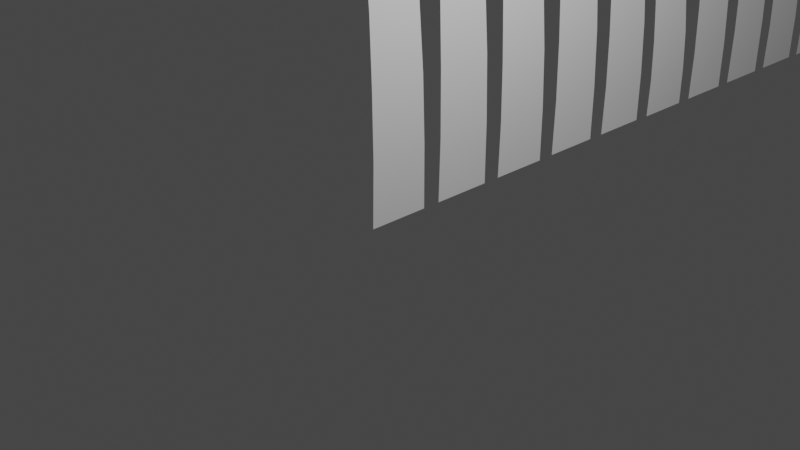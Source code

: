 # Source: grass.blend  (saved by Blender 3.5.10; exported with 4.5.12 LTS)
import bpy
from mathutils import Matrix  # noqa: F401  (used for matrix-valued properties, if any)

bpy.ops.wm.read_factory_settings(use_empty=True)
scene = bpy.context.scene
scene.name = 'Scene'

# ---- collections
col_collection = bpy.data.collections.new('Collection'); scene.collection.children.link(col_collection)

# ---- world
world_world = bpy.data.worlds.new('World'); scene.world = world_world
world_world.use_nodes = True; world_world.node_tree.nodes.clear()
_N = world_world.node_tree.nodes; _L = world_world.node_tree.links
n0 = _N.new('ShaderNodeOutputWorld'); n0.name = 'World Output'; n0.location = (300, 300)
n1 = _N.new('ShaderNodeBackground'); n1.name = 'Background'; n1.location = (10, 300)
n1.inputs[0].default_value = (0.05088, 0.05088, 0.05088, 1.0)
_L.new(n1.outputs[0], n0.inputs[0])
n0.is_active_output = True
world_world.color = (0.05088, 0.05088, 0.05088)
world_world.use_sun_shadow = False
world_world.sun_shadow_jitter_overblur = 0.0

# ---- cameras
cam_camera = bpy.data.cameras.new('Camera')
cam_camera.clip_end = 100.0
cam_camera.ortho_scale = 7.314

# ---- lights
light_light = bpy.data.lights.new('Light', 'POINT')
light_light.transmission_factor = 0.0
light_light.energy = 1000.0
light_light.shadow_soft_size = 0.1
light_light.shadow_maximum_resolution = 0.006
light_light.use_absolute_resolution = True

# ---- meshes
me_plane_001 = bpy.data.meshes.new('Plane.001')
me_plane_001.from_pydata([(-4.389, -0.1463, -0.5246), (1.0, -0.3531, 0.0), (-4.389, 0.1463, -0.5246), (1.0, 0.3531, 0.0), (-1.931, -0.3058, -0.1302), (-1.931, 0.3058, -0.1302), (-3.072, 0.2533, -0.277), (-3.072, -0.2533, -0.277), (-0.4575, -0.3354, -0.01525), (-0.4575, 0.3354, -0.01525), (-4.868, 0.0, -0.6668), (1.0, 0.0, 0.0), (-1.931, 0.0, -0.1302), (-3.072, 0.0, -0.277), (-0.4575, 0.0, -0.01525), (-1.177, 0.3194, -0.05834), (-1.177, -0.3194, -0.05834), (-1.177, 0.0, -0.05834), (0.2868, -0.3436, 0.004622), (0.2868, 0.3436, 0.004622), (0.2868, 0.0, 0.004622), (-2.502, -0.2808, -0.1972), (-2.502, 0.2808, -0.1972), (-2.502, 0.0, -0.1972), (-3.64, 0.218, -0.3697), (-3.64, -0.218, -0.3697), (-3.64, 0.0, -0.3697), (-4.385, 0.0, -0.5542), (-3.587, 8.116, -0.5246), (1.01, 7.909, -1.186e-08), (-3.587, 8.408, -0.5246), (1.01, 8.615, -1.186e-08), (-1.491, 7.956, -0.1302), (-1.491, 8.568, -0.1302), (-2.464, 8.515, -0.277), (-2.464, 8.009, -0.277), (-0.2332, 7.927, -0.01525), (-0.2332, 8.597, -0.01525), (-3.996, 8.262, -0.6668), (1.01, 8.262, -1.186e-08), (-1.491, 8.262, -0.1302), (-2.464, 8.262, -0.277), (-0.2332, 8.262, -0.01525), (-0.8474, 8.581, -0.05834), (-0.8474, 7.943, -0.05834), (-0.8474, 8.262, -0.05834), (0.4018, 7.918, 0.004622), (0.4018, 8.606, 0.004622), (0.4018, 8.262, 0.004622), (-1.978, 7.981, -0.1972), (-1.978, 8.543, -0.1972), (-1.978, 8.262, -0.1972), (-2.949, 8.48, -0.3697), (-2.949, 8.044, -0.3697), (-2.949, 8.262, -0.3697), (-3.584, 8.262, -0.5542), (-3.548, 7.198, -0.5246), (1.002, 6.991, -1.191e-08), (-3.548, 7.49, -0.5246), (1.002, 7.697, -1.191e-08), (-1.473, 7.038, -0.1302), (-1.473, 7.65, -0.1302), (-2.437, 7.597, -0.277), (-2.437, 7.091, -0.277), (-0.2286, 7.009, -0.01525), (-0.2286, 7.679, -0.01525), (-3.953, 7.344, -0.6668), (1.002, 7.344, -1.191e-08), (-1.473, 7.344, -0.1302), (-2.437, 7.344, -0.277), (-0.2286, 7.344, -0.01525), (-0.8364, 7.663, -0.05834), (-0.8364, 7.025, -0.05834), (-0.8364, 7.344, -0.05834), (0.4, 7.0, 0.004622), (0.4, 7.688, 0.004622), (0.4, 7.344, 0.004622), (-1.955, 7.063, -0.1972), (-1.955, 7.625, -0.1972), (-1.955, 7.344, -0.1972), (-2.916, 7.562, -0.3697), (-2.916, 7.126, -0.3697), (-2.916, 7.344, -0.3697), (-3.545, 7.344, -0.5542), (-4.389, 6.28, -0.5246), (1.0, 6.073, 0.0), (-4.389, 6.572, -0.5246), (1.0, 6.779, 0.0), (-1.931, 6.12, -0.1302), (-1.931, 6.732, -0.1302), (-3.072, 6.679, -0.277), (-3.072, 6.173, -0.277), (-0.4575, 6.091, -0.01525), (-0.4575, 6.761, -0.01525), (-4.868, 6.426, -0.6668), (1.0, 6.426, 0.0), (-1.931, 6.426, -0.1302), (-3.072, 6.426, -0.277), (-0.4575, 6.426, -0.01525), (-1.177, 6.745, -0.05834), (-1.177, 6.107, -0.05834), (-1.177, 6.426, -0.05834), (0.2868, 6.082, 0.004622), (0.2868, 6.77, 0.004622), (0.2868, 6.426, 0.004622), (-2.502, 6.145, -0.1972), (-2.502, 6.707, -0.1972), (-2.502, 6.426, -0.1972), (-3.64, 6.644, -0.3697), (-3.64, 6.208, -0.3697), (-3.64, 6.426, -0.3697), (-4.385, 6.426, -0.5542), (-3.494, 5.362, -0.5246), (1.001, 5.155, -1.26e-08), (-3.494, 5.654, -0.5246), (1.001, 5.861, -1.26e-08), (-1.444, 5.202, -0.1302), (-1.444, 5.814, -0.1302), (-2.396, 5.761, -0.277), (-2.396, 5.255, -0.277), (-0.2147, 5.173, -0.01525), (-0.2147, 5.843, -0.01525), (-3.894, 5.508, -0.6668), (1.001, 5.508, -1.26e-08), (-1.444, 5.508, -0.1302), (-2.396, 5.508, -0.277), (-0.2147, 5.508, -0.01525), (-0.8152, 5.827, -0.05834), (-0.8152, 5.189, -0.05834), (-0.8152, 5.508, -0.05834), (0.4062, 5.164, 0.004622), (0.4062, 5.852, 0.004622), (0.4062, 5.508, 0.004622), (-1.921, 5.227, -0.1972), (-1.921, 5.789, -0.1972), (-1.921, 5.508, -0.1972), (-2.87, 5.726, -0.3697), (-2.87, 5.29, -0.3697), (-2.87, 5.508, -0.3697), (-3.491, 5.508, -0.5542), (-2.507, 4.444, -0.5246), (1.004, 4.237, -2.663e-08), (-2.507, 4.736, -0.5246), (1.004, 4.943, -2.663e-08), (-0.9059, 4.284, -0.1302), (-0.9059, 4.896, -0.1302), (-1.65, 4.843, -0.277), (-1.65, 4.337, -0.277), (0.05453, 4.255, -0.01525), (0.05453, 4.925, -0.01525), (-2.82, 4.59, -0.6668), (1.004, 4.59, -2.663e-08), (-0.9059, 4.59, -0.1302), (-1.65, 4.59, -0.277), (0.05453, 4.59, -0.01525), (-0.4146, 4.909, -0.05834), (-0.4146, 4.271, -0.05834), (-0.4146, 4.59, -0.05834), (0.5396, 4.246, 0.004622), (0.5396, 4.934, 0.004622), (0.5396, 4.59, 0.004622), (-1.278, 4.309, -0.1972), (-1.278, 4.871, -0.1972), (-1.278, 4.59, -0.1972), (-2.02, 4.808, -0.3697), (-2.02, 4.372, -0.3697), (-2.02, 4.59, -0.3697), (-2.505, 4.59, -0.5542), (-3.579, 3.526, -0.5246), (0.9962, 3.319, -1.111e-08), (-3.579, 3.818, -0.5246), (0.9962, 4.025, -1.111e-08), (-1.492, 3.366, -0.1302), (-1.492, 3.978, -0.1302), (-2.461, 3.925, -0.277), (-2.461, 3.419, -0.277), (-0.2412, 3.337, -0.01525), (-0.2412, 4.007, -0.01525), (-3.985, 3.672, -0.6668), (0.9962, 3.672, -1.111e-08), (-1.492, 3.672, -0.1302), (-2.461, 3.672, -0.277), (-0.2412, 3.672, -0.01525), (-0.8523, 3.991, -0.05834), (-0.8523, 3.353, -0.05834), (-0.8523, 3.672, -0.05834), (0.3907, 3.328, 0.004622), (0.3907, 4.016, 0.004622), (0.3907, 3.672, 0.004622), (-1.977, 3.391, -0.1972), (-1.977, 3.953, -0.1972), (-1.977, 3.672, -0.1972), (-2.943, 3.89, -0.3697), (-2.943, 3.454, -0.3697), (-2.943, 3.672, -0.3697), (-3.575, 3.672, -0.5542), (-3.94, 2.608, -0.5246), (0.9951, 2.401, -5.976e-09), (-3.94, 2.9, -0.5246), (0.9951, 3.107, -5.976e-09), (-1.69, 2.448, -0.1302), (-1.69, 3.06, -0.1302), (-2.735, 3.007, -0.277), (-2.735, 2.501, -0.277), (-0.3399, 2.419, -0.01525), (-0.3399, 3.089, -0.01525), (-4.379, 2.754, -0.6668), (0.9951, 2.754, -5.976e-09), (-1.69, 2.754, -0.1302), (-2.735, 2.754, -0.277), (-0.3399, 2.754, -0.01525), (-0.9992, 3.073, -0.05834), (-0.9992, 2.435, -0.05834), (-0.9992, 2.754, -0.05834), (0.3419, 2.41, 0.004622), (0.3419, 3.098, 0.004622), (0.3419, 2.754, 0.004622), (-2.213, 2.473, -0.1972), (-2.213, 3.035, -0.1972), (-2.213, 2.754, -0.1972), (-3.255, 2.972, -0.3697), (-3.255, 2.536, -0.3697), (-3.255, 2.754, -0.3697), (-3.937, 2.754, -0.5542), (-3.826, 1.69, -0.5246), (0.9998, 1.483, -7.862e-09), (-3.826, 1.982, -0.5246), (0.9998, 2.189, -7.862e-09), (-1.625, 1.53, -0.1302), (-1.625, 2.142, -0.1302), (-2.647, 2.089, -0.277), (-2.647, 1.583, -0.277), (-0.3056, 1.501, -0.01525), (-0.3056, 2.171, -0.01525), (-4.255, 1.836, -0.6668), (0.9998, 1.836, -7.862e-09), (-1.625, 1.836, -0.1302), (-2.647, 1.836, -0.277), (-0.3056, 1.836, -0.01525), (-0.9503, 2.155, -0.05834), (-0.9503, 1.517, -0.05834), (-0.9503, 1.836, -0.05834), (0.361, 1.492, 0.004622), (0.361, 2.18, 0.004622), (0.361, 1.836, 0.004622), (-2.137, 1.555, -0.1972), (-2.137, 2.117, -0.1972), (-2.137, 1.836, -0.1972), (-3.156, 2.054, -0.3697), (-3.156, 1.618, -0.3697), (-3.156, 1.836, -0.3697), (-3.823, 1.836, -0.5542), (-4.389, 0.7717, -0.5246), (1.0, 0.5649, 0.0), (-4.389, 1.064, -0.5246), (1.0, 1.271, 0.0), (-1.931, 0.6122, -0.1302), (-1.931, 1.224, -0.1302), (-3.072, 1.171, -0.277), (-3.072, 0.6647, -0.277), (-0.4575, 0.5827, -0.01525), (-0.4575, 1.253, -0.01525), (-4.868, 0.918, -0.6668), (1.0, 0.918, 0.0), (-1.931, 0.918, -0.1302), (-3.072, 0.918, -0.277), (-0.4575, 0.918, -0.01525), (-1.177, 1.237, -0.05834), (-1.177, 0.5986, -0.05834), (-1.177, 0.918, -0.05834), (0.2868, 0.5744, 0.004622), (0.2868, 1.262, 0.004622), (0.2868, 0.918, 0.004622), (-2.502, 0.6372, -0.1972), (-2.502, 1.199, -0.1972), (-2.502, 0.918, -0.1972), (-3.64, 1.136, -0.3697), (-3.64, 0.7, -0.3697), (-3.64, 0.918, -0.3697), (-4.385, 0.918, -0.5542)], [], [(20, 11, 3, 19), (23, 12, 5, 22), (26, 13, 6, 24), (17, 14, 9, 15), (16, 8, 14, 17), (25, 7, 13, 26), (21, 4, 12, 23), (18, 1, 11, 20), (4, 16, 17, 12), (12, 17, 15, 5), (8, 18, 20, 14), (14, 20, 19, 9), (7, 21, 23, 13), (13, 23, 22, 6), (0, 25, 26, 27), (27, 26, 24, 2), (10, 27, 2), (10, 0, 27), (48, 39, 31, 47), (51, 40, 33, 50), (54, 41, 34, 52), (45, 42, 37, 43), (44, 36, 42, 45), (53, 35, 41, 54), (49, 32, 40, 51), (46, 29, 39, 48), (32, 44, 45, 40), (40, 45, 43, 33), (36, 46, 48, 42), (42, 48, 47, 37), (35, 49, 51, 41), (41, 51, 50, 34), (28, 53, 54, 55), (55, 54, 52, 30), (38, 55, 30), (38, 28, 55), (76, 67, 59, 75), (79, 68, 61, 78), (82, 69, 62, 80), (73, 70, 65, 71), (72, 64, 70, 73), (81, 63, 69, 82), (77, 60, 68, 79), (74, 57, 67, 76), (60, 72, 73, 68), (68, 73, 71, 61), (64, 74, 76, 70), (70, 76, 75, 65), (63, 77, 79, 69), (69, 79, 78, 62), (56, 81, 82, 83), (83, 82, 80, 58), (66, 83, 58), (66, 56, 83), (104, 95, 87, 103), (107, 96, 89, 106), (110, 97, 90, 108), (101, 98, 93, 99), (100, 92, 98, 101), (109, 91, 97, 110), (105, 88, 96, 107), (102, 85, 95, 104), (88, 100, 101, 96), (96, 101, 99, 89), (92, 102, 104, 98), (98, 104, 103, 93), (91, 105, 107, 97), (97, 107, 106, 90), (84, 109, 110, 111), (111, 110, 108, 86), (94, 111, 86), (94, 84, 111), (132, 123, 115, 131), (135, 124, 117, 134), (138, 125, 118, 136), (129, 126, 121, 127), (128, 120, 126, 129), (137, 119, 125, 138), (133, 116, 124, 135), (130, 113, 123, 132), (116, 128, 129, 124), (124, 129, 127, 117), (120, 130, 132, 126), (126, 132, 131, 121), (119, 133, 135, 125), (125, 135, 134, 118), (112, 137, 138, 139), (139, 138, 136, 114), (122, 139, 114), (122, 112, 139), (160, 151, 143, 159), (163, 152, 145, 162), (166, 153, 146, 164), (157, 154, 149, 155), (156, 148, 154, 157), (165, 147, 153, 166), (161, 144, 152, 163), (158, 141, 151, 160), (144, 156, 157, 152), (152, 157, 155, 145), (148, 158, 160, 154), (154, 160, 159, 149), (147, 161, 163, 153), (153, 163, 162, 146), (140, 165, 166, 167), (167, 166, 164, 142), (150, 167, 142), (150, 140, 167), (188, 179, 171, 187), (191, 180, 173, 190), (194, 181, 174, 192), (185, 182, 177, 183), (184, 176, 182, 185), (193, 175, 181, 194), (189, 172, 180, 191), (186, 169, 179, 188), (172, 184, 185, 180), (180, 185, 183, 173), (176, 186, 188, 182), (182, 188, 187, 177), (175, 189, 191, 181), (181, 191, 190, 174), (168, 193, 194, 195), (195, 194, 192, 170), (178, 195, 170), (178, 168, 195), (216, 207, 199, 215), (219, 208, 201, 218), (222, 209, 202, 220), (213, 210, 205, 211), (212, 204, 210, 213), (221, 203, 209, 222), (217, 200, 208, 219), (214, 197, 207, 216), (200, 212, 213, 208), (208, 213, 211, 201), (204, 214, 216, 210), (210, 216, 215, 205), (203, 217, 219, 209), (209, 219, 218, 202), (196, 221, 222, 223), (223, 222, 220, 198), (206, 223, 198), (206, 196, 223), (244, 235, 227, 243), (247, 236, 229, 246), (250, 237, 230, 248), (241, 238, 233, 239), (240, 232, 238, 241), (249, 231, 237, 250), (245, 228, 236, 247), (242, 225, 235, 244), (228, 240, 241, 236), (236, 241, 239, 229), (232, 242, 244, 238), (238, 244, 243, 233), (231, 245, 247, 237), (237, 247, 246, 230), (224, 249, 250, 251), (251, 250, 248, 226), (234, 251, 226), (234, 224, 251), (272, 263, 255, 271), (275, 264, 257, 274), (278, 265, 258, 276), (269, 266, 261, 267), (268, 260, 266, 269), (277, 259, 265, 278), (273, 256, 264, 275), (270, 253, 263, 272), (256, 268, 269, 264), (264, 269, 267, 257), (260, 270, 272, 266), (266, 272, 271, 261), (259, 273, 275, 265), (265, 275, 274, 258), (252, 277, 278, 279), (279, 278, 276, 254), (262, 279, 254), (262, 252, 279)])
me_plane_001.polygons.foreach_set('use_smooth', [True] * 180)
_uv = me_plane_001.uv_layers.new(name='UVMap')
_uv.uv.foreach_set('vector', [0.875, 0.5, 1.0, 0.5, 1.0, 1.0, 0.875, 1.0, 0.375, 0.5, 0.5, 0.5, 0.5, 1.0, 0.375, 1.0, 0.125, 0.5, 0.25, 0.5, 0.25, 1.0, 0.125, 1.0, 0.6222, 0.5, 0.75, 0.5, 0.75, 1.0, 0.6222, 1.0, 0.6222, 0.0, 0.75, 0.0, 0.75, 0.5, 0.6222, 0.5, 0.125, 0.0, 0.25, 0.0, 0.25, 0.5, 0.125, 0.5, 0.375, 0.0, 0.5, 0.0, 0.5, 0.5, 0.375, 0.5, 0.875, 0.0, 1.0, 0.0, 1.0, 0.5, 0.875, 0.5, 0.5, 0.0, 0.6222, 0.0, 0.6222, 0.5, 0.5, 0.5, 0.5, 0.5, 0.6222, 0.5, 0.6222, 1.0, 0.5, 1.0, 0.75, 0.0, 0.875, 0.0, 0.875, 0.5, 0.75, 0.5, 0.75, 0.5, 0.875, 0.5, 0.875, 1.0, 0.75, 1.0, 0.25, 0.0, 0.375, 0.0, 0.375, 0.5, 0.25, 0.5, 0.25, 0.5, 0.375, 0.5, 0.375, 1.0, 0.25, 1.0, 0.0, 0.0, 0.125, 0.0, 0.125, 0.5, 0.0972, 0.5, 0.0972, 0.5, 0.125, 0.5, 0.125, 1.0, 0.0, 1.0, 0.0, 0.5, 0.0972, 0.5, 0.0, 1.0, 0.0, 0.5, 0.0, 0.0, 0.0972, 0.5, 0.875, 0.5, 1.0, 0.5, 1.0, 1.0, 0.875, 1.0, 0.375, 0.5, 0.5, 0.5, 0.5, 1.0, 0.375, 1.0, 0.125, 0.5, 0.25, 0.5, 0.25, 1.0, 0.125, 1.0, 0.6222, 0.5, 0.75, 0.5, 0.75, 1.0, 0.6222, 1.0, 0.6222, 0.0, 0.75, 0.0, 0.75, 0.5, 0.6222, 0.5, 0.125, 0.0, 0.25, 0.0, 0.25, 0.5, 0.125, 0.5, 0.375, 0.0, 0.5, 0.0, 0.5, 0.5, 0.375, 0.5, 0.875, 0.0, 1.0, 0.0, 1.0, 0.5, 0.875, 0.5, 0.5, 0.0, 0.6222, 0.0, 0.6222, 0.5, 0.5, 0.5, 0.5, 0.5, 0.6222, 0.5, 0.6222, 1.0, 0.5, 1.0, 0.75, 0.0, 0.875, 0.0, 0.875, 0.5, 0.75, 0.5, 0.75, 0.5, 0.875, 0.5, 0.875, 1.0, 0.75, 1.0, 0.25, 0.0, 0.375, 0.0, 0.375, 0.5, 0.25, 0.5, 0.25, 0.5, 0.375, 0.5, 0.375, 1.0, 0.25, 1.0, 0.0, 0.0, 0.125, 0.0, 0.125, 0.5, 0.0972, 0.5, 0.0972, 0.5, 0.125, 0.5, 0.125, 1.0, 0.0, 1.0, 0.0, 0.5, 0.0972, 0.5, 0.0, 1.0, 0.0, 0.5, 0.0, 0.0, 0.0972, 0.5, 0.875, 0.5, 1.0, 0.5, 1.0, 1.0, 0.875, 1.0, 0.375, 0.5, 0.5, 0.5, 0.5, 1.0, 0.375, 1.0, 0.125, 0.5, 0.25, 0.5, 0.25, 1.0, 0.125, 1.0, 0.6222, 0.5, 0.75, 0.5, 0.75, 1.0, 0.6222, 1.0, 0.6222, 0.0, 0.75, 0.0, 0.75, 0.5, 0.6222, 0.5, 0.125, 0.0, 0.25, 0.0, 0.25, 0.5, 0.125, 0.5, 0.375, 0.0, 0.5, 0.0, 0.5, 0.5, 0.375, 0.5, 0.875, 0.0, 1.0, 0.0, 1.0, 0.5, 0.875, 0.5, 0.5, 0.0, 0.6222, 0.0, 0.6222, 0.5, 0.5, 0.5, 0.5, 0.5, 0.6222, 0.5, 0.6222, 1.0, 0.5, 1.0, 0.75, 0.0, 0.875, 0.0, 0.875, 0.5, 0.75, 0.5, 0.75, 0.5, 0.875, 0.5, 0.875, 1.0, 0.75, 1.0, 0.25, 0.0, 0.375, 0.0, 0.375, 0.5, 0.25, 0.5, 0.25, 0.5, 0.375, 0.5, 0.375, 1.0, 0.25, 1.0, 0.0, 0.0, 0.125, 0.0, 0.125, 0.5, 0.0972, 0.5, 0.0972, 0.5, 0.125, 0.5, 0.125, 1.0, 0.0, 1.0, 0.0, 0.5, 0.0972, 0.5, 0.0, 1.0, 0.0, 0.5, 0.0, 0.0, 0.0972, 0.5, 0.875, 0.5, 1.0, 0.5, 1.0, 1.0, 0.875, 1.0, 0.375, 0.5, 0.5, 0.5, 0.5, 1.0, 0.375, 1.0, 0.125, 0.5, 0.25, 0.5, 0.25, 1.0, 0.125, 1.0, 0.6222, 0.5, 0.75, 0.5, 0.75, 1.0, 0.6222, 1.0, 0.6222, 0.0, 0.75, 0.0, 0.75, 0.5, 0.6222, 0.5, 0.125, 0.0, 0.25, 0.0, 0.25, 0.5, 0.125, 0.5, 0.375, 0.0, 0.5, 0.0, 0.5, 0.5, 0.375, 0.5, 0.875, 0.0, 1.0, 0.0, 1.0, 0.5, 0.875, 0.5, 0.5, 0.0, 0.6222, 0.0, 0.6222, 0.5, 0.5, 0.5, 0.5, 0.5, 0.6222, 0.5, 0.6222, 1.0, 0.5, 1.0, 0.75, 0.0, 0.875, 0.0, 0.875, 0.5, 0.75, 0.5, 0.75, 0.5, 0.875, 0.5, 0.875, 1.0, 0.75, 1.0, 0.25, 0.0, 0.375, 0.0, 0.375, 0.5, 0.25, 0.5, 0.25, 0.5, 0.375, 0.5, 0.375, 1.0, 0.25, 1.0, 0.0, 0.0, 0.125, 0.0, 0.125, 0.5, 0.0972, 0.5, 0.0972, 0.5, 0.125, 0.5, 0.125, 1.0, 0.0, 1.0, 0.0, 0.5, 0.0972, 0.5, 0.0, 1.0, 0.0, 0.5, 0.0, 0.0, 0.0972, 0.5, 0.875, 0.5, 1.0, 0.5, 1.0, 1.0, 0.875, 1.0, 0.375, 0.5, 0.5, 0.5, 0.5, 1.0, 0.375, 1.0, 0.125, 0.5, 0.25, 0.5, 0.25, 1.0, 0.125, 1.0, 0.6222, 0.5, 0.75, 0.5, 0.75, 1.0, 0.6222, 1.0, 0.6222, 0.0, 0.75, 0.0, 0.75, 0.5, 0.6222, 0.5, 0.125, 0.0, 0.25, 0.0, 0.25, 0.5, 0.125, 0.5, 0.375, 0.0, 0.5, 0.0, 0.5, 0.5, 0.375, 0.5, 0.875, 0.0, 1.0, 0.0, 1.0, 0.5, 0.875, 0.5, 0.5, 0.0, 0.6222, 0.0, 0.6222, 0.5, 0.5, 0.5, 0.5, 0.5, 0.6222, 0.5, 0.6222, 1.0, 0.5, 1.0, 0.75, 0.0, 0.875, 0.0, 0.875, 0.5, 0.75, 0.5, 0.75, 0.5, 0.875, 0.5, 0.875, 1.0, 0.75, 1.0, 0.25, 0.0, 0.375, 0.0, 0.375, 0.5, 0.25, 0.5, 0.25, 0.5, 0.375, 0.5, 0.375, 1.0, 0.25, 1.0, 0.0, 0.0, 0.125, 0.0, 0.125, 0.5, 0.0972, 0.5, 0.0972, 0.5, 0.125, 0.5, 0.125, 1.0, 0.0, 1.0, 0.0, 0.5, 0.0972, 0.5, 0.0, 1.0, 0.0, 0.5, 0.0, 0.0, 0.0972, 0.5, 0.875, 0.5, 1.0, 0.5, 1.0, 1.0, 0.875, 1.0, 0.375, 0.5, 0.5, 0.5, 0.5, 1.0, 0.375, 1.0, 0.125, 0.5, 0.25, 0.5, 0.25, 1.0, 0.125, 1.0, 0.6222, 0.5, 0.75, 0.5, 0.75, 1.0, 0.6222, 1.0, 0.6222, 0.0, 0.75, 0.0, 0.75, 0.5, 0.6222, 0.5, 0.125, 0.0, 0.25, 0.0, 0.25, 0.5, 0.125, 0.5, 0.375, 0.0, 0.5, 0.0, 0.5, 0.5, 0.375, 0.5, 0.875, 0.0, 1.0, 0.0, 1.0, 0.5, 0.875, 0.5, 0.5, 0.0, 0.6222, 0.0, 0.6222, 0.5, 0.5, 0.5, 0.5, 0.5, 0.6222, 0.5, 0.6222, 1.0, 0.5, 1.0, 0.75, 0.0, 0.875, 0.0, 0.875, 0.5, 0.75, 0.5, 0.75, 0.5, 0.875, 0.5, 0.875, 1.0, 0.75, 1.0, 0.25, 0.0, 0.375, 0.0, 0.375, 0.5, 0.25, 0.5, 0.25, 0.5, 0.375, 0.5, 0.375, 1.0, 0.25, 1.0, 0.0, 0.0, 0.125, 0.0, 0.125, 0.5, 0.0972, 0.5, 0.0972, 0.5, 0.125, 0.5, 0.125, 1.0, 0.0, 1.0, 0.0, 0.5, 0.0972, 0.5, 0.0, 1.0, 0.0, 0.5, 0.0, 0.0, 0.0972, 0.5, 0.875, 0.5, 1.0, 0.5, 1.0, 1.0, 0.875, 1.0, 0.375, 0.5, 0.5, 0.5, 0.5, 1.0, 0.375, 1.0, 0.125, 0.5, 0.25, 0.5, 0.25, 1.0, 0.125, 1.0, 0.6222, 0.5, 0.75, 0.5, 0.75, 1.0, 0.6222, 1.0, 0.6222, 0.0, 0.75, 0.0, 0.75, 0.5, 0.6222, 0.5, 0.125, 0.0, 0.25, 0.0, 0.25, 0.5, 0.125, 0.5, 0.375, 0.0, 0.5, 0.0, 0.5, 0.5, 0.375, 0.5, 0.875, 0.0, 1.0, 0.0, 1.0, 0.5, 0.875, 0.5, 0.5, 0.0, 0.6222, 0.0, 0.6222, 0.5, 0.5, 0.5, 0.5, 0.5, 0.6222, 0.5, 0.6222, 1.0, 0.5, 1.0, 0.75, 0.0, 0.875, 0.0, 0.875, 0.5, 0.75, 0.5, 0.75, 0.5, 0.875, 0.5, 0.875, 1.0, 0.75, 1.0, 0.25, 0.0, 0.375, 0.0, 0.375, 0.5, 0.25, 0.5, 0.25, 0.5, 0.375, 0.5, 0.375, 1.0, 0.25, 1.0, 0.0, 0.0, 0.125, 0.0, 0.125, 0.5, 0.0972, 0.5, 0.0972, 0.5, 0.125, 0.5, 0.125, 1.0, 0.0, 1.0, 0.0, 0.5, 0.0972, 0.5, 0.0, 1.0, 0.0, 0.5, 0.0, 0.0, 0.0972, 0.5, 0.875, 0.5, 1.0, 0.5, 1.0, 1.0, 0.875, 1.0, 0.375, 0.5, 0.5, 0.5, 0.5, 1.0, 0.375, 1.0, 0.125, 0.5, 0.25, 0.5, 0.25, 1.0, 0.125, 1.0, 0.6222, 0.5, 0.75, 0.5, 0.75, 1.0, 0.6222, 1.0, 0.6222, 0.0, 0.75, 0.0, 0.75, 0.5, 0.6222, 0.5, 0.125, 0.0, 0.25, 0.0, 0.25, 0.5, 0.125, 0.5, 0.375, 0.0, 0.5, 0.0, 0.5, 0.5, 0.375, 0.5, 0.875, 0.0, 1.0, 0.0, 1.0, 0.5, 0.875, 0.5, 0.5, 0.0, 0.6222, 0.0, 0.6222, 0.5, 0.5, 0.5, 0.5, 0.5, 0.6222, 0.5, 0.6222, 1.0, 0.5, 1.0, 0.75, 0.0, 0.875, 0.0, 0.875, 0.5, 0.75, 0.5, 0.75, 0.5, 0.875, 0.5, 0.875, 1.0, 0.75, 1.0, 0.25, 0.0, 0.375, 0.0, 0.375, 0.5, 0.25, 0.5, 0.25, 0.5, 0.375, 0.5, 0.375, 1.0, 0.25, 1.0, 0.0, 0.0, 0.125, 0.0, 0.125, 0.5, 0.0972, 0.5, 0.0972, 0.5, 0.125, 0.5, 0.125, 1.0, 0.0, 1.0, 0.0, 0.5, 0.0972, 0.5, 0.0, 1.0, 0.0, 0.5, 0.0, 0.0, 0.0972, 0.5, 0.875, 0.5, 1.0, 0.5, 1.0, 1.0, 0.875, 1.0, 0.375, 0.5, 0.5, 0.5, 0.5, 1.0, 0.375, 1.0, 0.125, 0.5, 0.25, 0.5, 0.25, 1.0, 0.125, 1.0, 0.6222, 0.5, 0.75, 0.5, 0.75, 1.0, 0.6222, 1.0, 0.6222, 0.0, 0.75, 0.0, 0.75, 0.5, 0.6222, 0.5, 0.125, 0.0, 0.25, 0.0, 0.25, 0.5, 0.125, 0.5, 0.375, 0.0, 0.5, 0.0, 0.5, 0.5, 0.375, 0.5, 0.875, 0.0, 1.0, 0.0, 1.0, 0.5, 0.875, 0.5, 0.5, 0.0, 0.6222, 0.0, 0.6222, 0.5, 0.5, 0.5, 0.5, 0.5, 0.6222, 0.5, 0.6222, 1.0, 0.5, 1.0, 0.75, 0.0, 0.875, 0.0, 0.875, 0.5, 0.75, 0.5, 0.75, 0.5, 0.875, 0.5, 0.875, 1.0, 0.75, 1.0, 0.25, 0.0, 0.375, 0.0, 0.375, 0.5, 0.25, 0.5, 0.25, 0.5, 0.375, 0.5, 0.375, 1.0, 0.25, 1.0, 0.0, 0.0, 0.125, 0.0, 0.125, 0.5, 0.0972, 0.5, 0.0972, 0.5, 0.125, 0.5, 0.125, 1.0, 0.0, 1.0, 0.0, 0.5, 0.0972, 0.5, 0.0, 1.0, 0.0, 0.5, 0.0, 0.0, 0.0972, 0.5, 0.875, 0.5, 1.0, 0.5, 1.0, 1.0, 0.875, 1.0, 0.375, 0.5, 0.5, 0.5, 0.5, 1.0, 0.375, 1.0, 0.125, 0.5, 0.25, 0.5, 0.25, 1.0, 0.125, 1.0, 0.6222, 0.5, 0.75, 0.5, 0.75, 1.0, 0.6222, 1.0, 0.6222, 0.0, 0.75, 0.0, 0.75, 0.5, 0.6222, 0.5, 0.125, 0.0, 0.25, 0.0, 0.25, 0.5, 0.125, 0.5, 0.375, 0.0, 0.5, 0.0, 0.5, 0.5, 0.375, 0.5, 0.875, 0.0, 1.0, 0.0, 1.0, 0.5, 0.875, 0.5, 0.5, 0.0, 0.6222, 0.0, 0.6222, 0.5, 0.5, 0.5, 0.5, 0.5, 0.6222, 0.5, 0.6222, 1.0, 0.5, 1.0, 0.75, 0.0, 0.875, 0.0, 0.875, 0.5, 0.75, 0.5, 0.75, 0.5, 0.875, 0.5, 0.875, 1.0, 0.75, 1.0, 0.25, 0.0, 0.375, 0.0, 0.375, 0.5, 0.25, 0.5, 0.25, 0.5, 0.375, 0.5, 0.375, 1.0, 0.25, 1.0, 0.0, 0.0, 0.125, 0.0, 0.125, 0.5, 0.0972, 0.5, 0.0972, 0.5, 0.125, 0.5, 0.125, 1.0, 0.0, 1.0, 0.0, 0.5, 0.0972, 0.5, 0.0, 1.0, 0.0, 0.5, 0.0, 0.0, 0.0972, 0.5])
me_plane_001.update()

# ---- objects
ob_light = bpy.data.objects.new('Light', light_light)
ob_camera = bpy.data.objects.new('Camera', cam_camera)
ob_grass1 = bpy.data.objects.new('Grass1', me_plane_001)

# ---- transforms, parenting, visibility, modifiers, constraints
ob_light.location = (4.076, 1.005, 5.904)
ob_light.rotation_euler = (0.6503, 0.05522, 1.866)
ob_light.lock_rotations_4d = False
ob_light.empty_display_type = 'ARROWS'
ob_light.color = (0.0, 0.0, 0.0, 0.0)
ob_light.lineart.crease_threshold = 0.0
ob_camera.location = (7.359, -6.926, 4.958)
ob_camera.rotation_euler = (1.109, 0.0, 0.8149)
ob_camera.lock_rotations_4d = False
ob_camera.empty_display_type = 'ARROWS'
ob_camera.color = (0.0, 0.0, 0.0, 0.0)
ob_camera.display_type = 'WIRE'
ob_camera.lineart.crease_threshold = 0.0
ob_grass1.location = (0.0, 0.0, 1.0)
ob_grass1.rotation_euler = (-0.0, 1.571, 0.0)

# ---- collection membership
col_collection.objects.link(ob_light)
col_collection.objects.link(ob_camera)
col_collection.objects.link(ob_grass1)

# ---- scene / render settings (as saved in the file)
scene.camera = ob_camera
scene.frame_start = 1; scene.frame_end = 250; scene.frame_set(1)
scene.render.engine = 'BLENDER_EEVEE_NEXT'
scene.cycles.sampling_pattern = 'TABULATED_SOBOL'
scene.view_settings.view_transform = 'Filmic'
bpy.context.view_layer.update()
